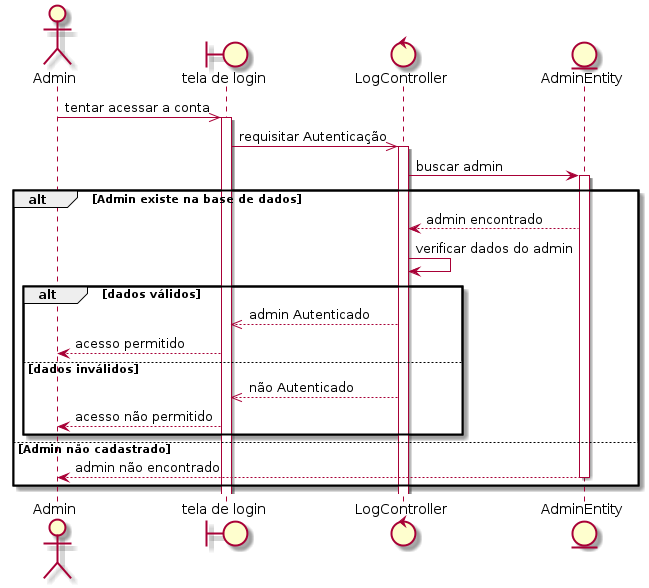

The diagram above was rendered by PlantUML. Its source (embedded in the PNG):
@startuml
actor Admin
boundary "tela de login" as login
control LogController as controle
entity AdminEntity as entidade

Admin ->> login: tentar acessar a conta
activate login
login ->> controle: requisitar Autenticação
activate controle

controle -> entidade: buscar admin
    activate entidade
    alt Admin existe na base de dados
        
        entidade --> controle: admin encontrado
         controle -> controle: verificar dados do admin
        alt dados válidos
            controle -->> login: admin Autenticado
            login --> Admin: acesso permitido 
        else dados inválidos
            
            login <<-- controle: não Autenticado
            login --> Admin: acesso não permitido
        end
       
    else Admin não cadastrado
        
        entidade --> Admin: admin não encontrado
        deactivate entidade
end
@enduml